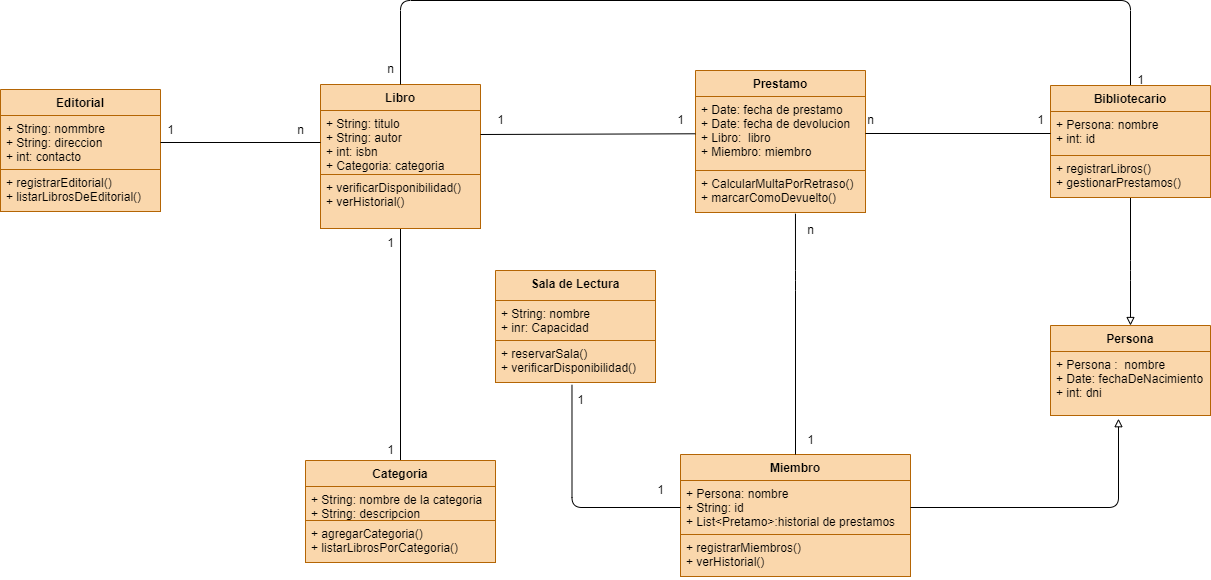

The diagram above was exported from draw.io. Its source (the exported page's mxGraphModel, read from the mxfile embedded in the PNG):
<mxGraphModel dx="1609" dy="571" grid="1" gridSize="10" guides="1" tooltips="1" connect="1" arrows="1" fold="1" page="1" pageScale="1" pageWidth="827" pageHeight="1169" background="#ffffff" math="0" shadow="0">
  <root>
    <mxCell id="0" />
    <mxCell id="1" parent="0" />
    <mxCell id="39" style="edgeStyle=none;html=1;entryX=0.5;entryY=0;entryDx=0;entryDy=0;endArrow=none;endFill=0;" parent="1" source="2" target="18" edge="1">
      <mxGeometry relative="1" as="geometry" />
    </mxCell>
    <mxCell id="2" value="Libro" style="swimlane;fontStyle=1;align=center;verticalAlign=top;childLayout=stackLayout;horizontal=1;startSize=26;horizontalStack=0;resizeParent=1;resizeParentMax=0;resizeLast=0;collapsible=1;marginBottom=0;fillColor=#fad7ac;strokeColor=#b46504;" parent="1" vertex="1">
      <mxGeometry x="60" y="244" width="160" height="144" as="geometry" />
    </mxCell>
    <mxCell id="3" value="+ String: titulo&#10;+ String: autor&#10;+ int: isbn&#10;+ Categoria: categoria" style="text;fillColor=#fad7ac;align=left;verticalAlign=top;spacingLeft=4;spacingRight=4;overflow=hidden;rotatable=0;points=[[0,0.5],[1,0.5]];portConstraint=eastwest;strokeColor=#b46504;" parent="2" vertex="1">
      <mxGeometry y="26" width="160" height="64" as="geometry" />
    </mxCell>
    <mxCell id="4" value="" style="line;strokeWidth=1;fillColor=#fad7ac;align=left;verticalAlign=middle;spacingTop=-1;spacingLeft=3;spacingRight=3;rotatable=0;labelPosition=right;points=[];portConstraint=eastwest;strokeColor=#b46504;" parent="2" vertex="1">
      <mxGeometry y="90" width="160" as="geometry" />
    </mxCell>
    <mxCell id="5" value="+ verificarDisponibilidad()&#10;+ verHistorial()" style="text;fillColor=#fad7ac;align=left;verticalAlign=top;spacingLeft=4;spacingRight=4;overflow=hidden;rotatable=0;points=[[0,0.5],[1,0.5]];portConstraint=eastwest;strokeColor=#b46504;" parent="2" vertex="1">
      <mxGeometry y="90" width="160" height="54" as="geometry" />
    </mxCell>
    <mxCell id="6" value="Miembro" style="swimlane;fontStyle=1;align=center;verticalAlign=top;childLayout=stackLayout;horizontal=1;startSize=26;horizontalStack=0;resizeParent=1;resizeParentMax=0;resizeLast=0;collapsible=1;marginBottom=0;fillColor=#fad7ac;strokeColor=#b46504;" parent="1" vertex="1">
      <mxGeometry x="420" y="614" width="230" height="122" as="geometry" />
    </mxCell>
    <mxCell id="7" value="+ Persona: nombre&#10;+ String: id&#10;+ List&lt;Pretamo&gt;:historial de prestamos" style="text;fillColor=#fad7ac;align=left;verticalAlign=top;spacingLeft=4;spacingRight=4;overflow=hidden;rotatable=0;points=[[0,0.5],[1,0.5]];portConstraint=eastwest;strokeColor=#b46504;" parent="6" vertex="1">
      <mxGeometry y="26" width="230" height="54" as="geometry" />
    </mxCell>
    <mxCell id="8" value="" style="line;strokeWidth=1;fillColor=#fad7ac;align=left;verticalAlign=middle;spacingTop=-1;spacingLeft=3;spacingRight=3;rotatable=0;labelPosition=right;points=[];portConstraint=eastwest;strokeColor=#b46504;" parent="6" vertex="1">
      <mxGeometry y="80" width="230" as="geometry" />
    </mxCell>
    <mxCell id="9" value="+ registrarMiembros()&#10;+ verHistorial()" style="text;fillColor=#fad7ac;align=left;verticalAlign=top;spacingLeft=4;spacingRight=4;overflow=hidden;rotatable=0;points=[[0,0.5],[1,0.5]];portConstraint=eastwest;strokeColor=#b46504;" parent="6" vertex="1">
      <mxGeometry y="80" width="230" height="42" as="geometry" />
    </mxCell>
    <mxCell id="10" value="Prestamo" style="swimlane;fontStyle=1;align=center;verticalAlign=top;childLayout=stackLayout;horizontal=1;startSize=26;horizontalStack=0;resizeParent=1;resizeParentMax=0;resizeLast=0;collapsible=1;marginBottom=0;fillColor=#fad7ac;strokeColor=#b46504;" parent="1" vertex="1">
      <mxGeometry x="435" y="230" width="170" height="142" as="geometry" />
    </mxCell>
    <mxCell id="11" value="+ Date: fecha de prestamo&#10;+ Date: fecha de devolucion&#10;+ Libro:  libro&#10;+ Miembro: miembro" style="text;strokeColor=#b46504;fillColor=#fad7ac;align=left;verticalAlign=top;spacingLeft=4;spacingRight=4;overflow=hidden;rotatable=0;points=[[0,0.5],[1,0.5]];portConstraint=eastwest;" parent="10" vertex="1">
      <mxGeometry y="26" width="170" height="74" as="geometry" />
    </mxCell>
    <mxCell id="12" value="" style="line;strokeWidth=1;fillColor=none;align=left;verticalAlign=middle;spacingTop=-1;spacingLeft=3;spacingRight=3;rotatable=0;labelPosition=right;points=[];portConstraint=eastwest;strokeColor=inherit;" parent="10" vertex="1">
      <mxGeometry y="100" width="170" as="geometry" />
    </mxCell>
    <mxCell id="13" value="+ CalcularMultaPorRetraso()&#10;+ marcarComoDevuelto()" style="text;strokeColor=#b46504;fillColor=#fad7ac;align=left;verticalAlign=top;spacingLeft=4;spacingRight=4;overflow=hidden;rotatable=0;points=[[0,0.5],[1,0.5]];portConstraint=eastwest;" parent="10" vertex="1">
      <mxGeometry y="100" width="170" height="42" as="geometry" />
    </mxCell>
    <mxCell id="38" style="edgeStyle=orthogonalEdgeStyle;html=1;entryX=0.5;entryY=0;entryDx=0;entryDy=0;endArrow=block;endFill=0;" parent="1" source="14" target="26" edge="1">
      <mxGeometry relative="1" as="geometry">
        <Array as="points">
          <mxPoint x="870" y="430" />
          <mxPoint x="870" y="430" />
        </Array>
      </mxGeometry>
    </mxCell>
    <mxCell id="52" style="edgeStyle=orthogonalEdgeStyle;html=1;endArrow=none;endFill=0;entryX=0.5;entryY=0;entryDx=0;entryDy=0;" parent="1" source="14" target="2" edge="1">
      <mxGeometry relative="1" as="geometry">
        <mxPoint x="300" y="240" as="targetPoint" />
        <Array as="points">
          <mxPoint x="870" y="160" />
          <mxPoint x="140" y="160" />
        </Array>
      </mxGeometry>
    </mxCell>
    <mxCell id="14" value="Bibliotecario" style="swimlane;fontStyle=1;align=center;verticalAlign=top;childLayout=stackLayout;horizontal=1;startSize=26;horizontalStack=0;resizeParent=1;resizeParentMax=0;resizeLast=0;collapsible=1;marginBottom=0;fillColor=#fad7ac;strokeColor=#b46504;" parent="1" vertex="1">
      <mxGeometry x="790" y="245" width="160" height="112" as="geometry" />
    </mxCell>
    <mxCell id="15" value="+ Persona: nombre&#10;+ int: id" style="text;strokeColor=#b46504;fillColor=#fad7ac;align=left;verticalAlign=top;spacingLeft=4;spacingRight=4;overflow=hidden;rotatable=0;points=[[0,0.5],[1,0.5]];portConstraint=eastwest;" parent="14" vertex="1">
      <mxGeometry y="26" width="160" height="44" as="geometry" />
    </mxCell>
    <mxCell id="16" value="" style="line;strokeWidth=1;fillColor=none;align=left;verticalAlign=middle;spacingTop=-1;spacingLeft=3;spacingRight=3;rotatable=0;labelPosition=right;points=[];portConstraint=eastwest;strokeColor=inherit;" parent="14" vertex="1">
      <mxGeometry y="70" width="160" as="geometry" />
    </mxCell>
    <mxCell id="17" value="+ registrarLibros()&#10;+ gestionarPrestamos()" style="text;strokeColor=#b46504;fillColor=#fad7ac;align=left;verticalAlign=top;spacingLeft=4;spacingRight=4;overflow=hidden;rotatable=0;points=[[0,0.5],[1,0.5]];portConstraint=eastwest;" parent="14" vertex="1">
      <mxGeometry y="70" width="160" height="42" as="geometry" />
    </mxCell>
    <mxCell id="18" value="Categoria" style="swimlane;fontStyle=1;align=center;verticalAlign=top;childLayout=stackLayout;horizontal=1;startSize=26;horizontalStack=0;resizeParent=1;resizeParentMax=0;resizeLast=0;collapsible=1;marginBottom=0;fillColor=#fad7ac;strokeColor=#b46504;" parent="1" vertex="1">
      <mxGeometry x="45" y="620" width="190" height="102" as="geometry" />
    </mxCell>
    <mxCell id="19" value="+ String: nombre de la categoria&#10;+ String: descripcion" style="text;strokeColor=#b46504;fillColor=#fad7ac;align=left;verticalAlign=top;spacingLeft=4;spacingRight=4;overflow=hidden;rotatable=0;points=[[0,0.5],[1,0.5]];portConstraint=eastwest;" parent="18" vertex="1">
      <mxGeometry y="26" width="190" height="34" as="geometry" />
    </mxCell>
    <mxCell id="20" value="" style="line;strokeWidth=1;fillColor=none;align=left;verticalAlign=middle;spacingTop=-1;spacingLeft=3;spacingRight=3;rotatable=0;labelPosition=right;points=[];portConstraint=eastwest;strokeColor=inherit;" parent="18" vertex="1">
      <mxGeometry y="60" width="190" as="geometry" />
    </mxCell>
    <mxCell id="21" value="+ agregarCategoria()&#10;+ listarLibrosPorCategoria()" style="text;strokeColor=#b46504;fillColor=#fad7ac;align=left;verticalAlign=top;spacingLeft=4;spacingRight=4;overflow=hidden;rotatable=0;points=[[0,0.5],[1,0.5]];portConstraint=eastwest;" parent="18" vertex="1">
      <mxGeometry y="60" width="190" height="42" as="geometry" />
    </mxCell>
    <mxCell id="26" value="Persona" style="swimlane;fontStyle=1;align=center;verticalAlign=top;childLayout=stackLayout;horizontal=1;startSize=26;horizontalStack=0;resizeParent=1;resizeParentMax=0;resizeLast=0;collapsible=1;marginBottom=0;fillColor=#fad7ac;strokeColor=#b46504;" parent="1" vertex="1">
      <mxGeometry x="790" y="485" width="160" height="90" as="geometry" />
    </mxCell>
    <mxCell id="27" value="+ Persona :  nombre&#10;+ Date: fechaDeNacimiento&#10;+ int: dni" style="text;fillColor=#fad7ac;align=left;verticalAlign=top;spacingLeft=4;spacingRight=4;overflow=hidden;rotatable=0;points=[[0,0.5],[1,0.5]];portConstraint=eastwest;strokeColor=#b46504;" parent="26" vertex="1">
      <mxGeometry y="26" width="160" height="64" as="geometry" />
    </mxCell>
    <mxCell id="28" value="" style="line;strokeWidth=1;fillColor=none;align=left;verticalAlign=middle;spacingTop=-1;spacingLeft=3;spacingRight=3;rotatable=0;labelPosition=right;points=[];portConstraint=eastwest;strokeColor=inherit;" parent="26" vertex="1">
      <mxGeometry y="90" width="160" as="geometry" />
    </mxCell>
    <mxCell id="33" style="edgeStyle=none;html=1;entryX=0;entryY=0.5;entryDx=0;entryDy=0;endArrow=none;endFill=0;" parent="1" source="11" target="15" edge="1">
      <mxGeometry relative="1" as="geometry" />
    </mxCell>
    <mxCell id="40" style="edgeStyle=none;html=1;entryX=1;entryY=0.375;entryDx=0;entryDy=0;entryPerimeter=0;endArrow=none;endFill=0;" parent="1" source="11" target="3" edge="1">
      <mxGeometry relative="1" as="geometry" />
    </mxCell>
    <mxCell id="42" style="edgeStyle=orthogonalEdgeStyle;html=1;entryX=0.5;entryY=0;entryDx=0;entryDy=0;endArrow=none;endFill=0;exitX=0.588;exitY=1.028;exitDx=0;exitDy=0;exitPerimeter=0;" parent="1" source="13" target="6" edge="1">
      <mxGeometry relative="1" as="geometry">
        <mxPoint x="530" y="380" as="sourcePoint" />
        <Array as="points">
          <mxPoint x="535" y="440" />
          <mxPoint x="535" y="440" />
        </Array>
      </mxGeometry>
    </mxCell>
    <mxCell id="43" value="1" style="text;html=1;align=center;verticalAlign=middle;resizable=0;points=[];autosize=1;strokeColor=none;fillColor=none;" parent="1" vertex="1">
      <mxGeometry x="535" y="585" width="30" height="30" as="geometry" />
    </mxCell>
    <mxCell id="44" value="n" style="text;html=1;align=center;verticalAlign=middle;resizable=0;points=[];autosize=1;strokeColor=none;fillColor=none;" parent="1" vertex="1">
      <mxGeometry x="535" y="375" width="30" height="30" as="geometry" />
    </mxCell>
    <mxCell id="45" style="edgeStyle=orthogonalEdgeStyle;html=1;entryX=0.425;entryY=1.05;entryDx=0;entryDy=0;entryPerimeter=0;endArrow=block;endFill=0;" parent="1" source="7" target="27" edge="1">
      <mxGeometry relative="1" as="geometry">
        <Array as="points">
          <mxPoint x="858" y="667" />
        </Array>
      </mxGeometry>
    </mxCell>
    <mxCell id="46" value="1" style="text;html=1;align=center;verticalAlign=middle;resizable=0;points=[];autosize=1;strokeColor=none;fillColor=none;" parent="1" vertex="1">
      <mxGeometry x="405" y="265" width="30" height="30" as="geometry" />
    </mxCell>
    <mxCell id="47" value="1" style="text;html=1;align=center;verticalAlign=middle;resizable=0;points=[];autosize=1;strokeColor=none;fillColor=none;" parent="1" vertex="1">
      <mxGeometry x="225" y="265" width="30" height="30" as="geometry" />
    </mxCell>
    <mxCell id="48" value="1" style="text;html=1;align=center;verticalAlign=middle;resizable=0;points=[];autosize=1;strokeColor=none;fillColor=none;" parent="1" vertex="1">
      <mxGeometry x="765" y="265" width="30" height="30" as="geometry" />
    </mxCell>
    <mxCell id="49" value="n" style="text;html=1;align=center;verticalAlign=middle;resizable=0;points=[];autosize=1;strokeColor=none;fillColor=none;" parent="1" vertex="1">
      <mxGeometry x="595" y="265" width="30" height="30" as="geometry" />
    </mxCell>
    <mxCell id="50" value="1" style="text;html=1;align=center;verticalAlign=middle;resizable=0;points=[];autosize=1;strokeColor=none;fillColor=none;" parent="1" vertex="1">
      <mxGeometry x="115" y="388" width="30" height="30" as="geometry" />
    </mxCell>
    <mxCell id="51" value="1" style="text;html=1;align=center;verticalAlign=middle;resizable=0;points=[];autosize=1;strokeColor=none;fillColor=none;" parent="1" vertex="1">
      <mxGeometry x="115" y="595" width="30" height="30" as="geometry" />
    </mxCell>
    <mxCell id="53" value="1" style="text;html=1;align=center;verticalAlign=middle;resizable=0;points=[];autosize=1;strokeColor=none;fillColor=none;" parent="1" vertex="1">
      <mxGeometry x="865" y="225" width="30" height="30" as="geometry" />
    </mxCell>
    <mxCell id="54" value="n" style="text;html=1;align=center;verticalAlign=middle;resizable=0;points=[];autosize=1;strokeColor=none;fillColor=none;" parent="1" vertex="1">
      <mxGeometry x="115" y="214" width="30" height="30" as="geometry" />
    </mxCell>
    <mxCell id="55" value="Editorial" style="swimlane;fontStyle=1;align=center;verticalAlign=top;childLayout=stackLayout;horizontal=1;startSize=26;horizontalStack=0;resizeParent=1;resizeParentMax=0;resizeLast=0;collapsible=1;marginBottom=0;fillColor=#fad7ac;strokeColor=#b46504;" parent="1" vertex="1">
      <mxGeometry x="-260" y="249" width="160" height="122" as="geometry" />
    </mxCell>
    <mxCell id="56" value="+ String: nommbre&#10;+ String: direccion&#10;+ int: contacto" style="text;strokeColor=#b46504;fillColor=#fad7ac;align=left;verticalAlign=top;spacingLeft=4;spacingRight=4;overflow=hidden;rotatable=0;points=[[0,0.5],[1,0.5]];portConstraint=eastwest;" parent="55" vertex="1">
      <mxGeometry y="26" width="160" height="54" as="geometry" />
    </mxCell>
    <mxCell id="57" value="" style="line;strokeWidth=1;fillColor=none;align=left;verticalAlign=middle;spacingTop=-1;spacingLeft=3;spacingRight=3;rotatable=0;labelPosition=right;points=[];portConstraint=eastwest;strokeColor=inherit;" parent="55" vertex="1">
      <mxGeometry y="80" width="160" as="geometry" />
    </mxCell>
    <mxCell id="58" value="+ registrarEditorial()&#10;+ listarLibrosDeEditorial()" style="text;strokeColor=#b46504;fillColor=#fad7ac;align=left;verticalAlign=top;spacingLeft=4;spacingRight=4;overflow=hidden;rotatable=0;points=[[0,0.5],[1,0.5]];portConstraint=eastwest;" parent="55" vertex="1">
      <mxGeometry y="80" width="160" height="42" as="geometry" />
    </mxCell>
    <mxCell id="59" value="Sala de Lectura" style="swimlane;fontStyle=1;align=center;verticalAlign=top;childLayout=stackLayout;horizontal=1;startSize=30;horizontalStack=0;resizeParent=1;resizeParentMax=0;resizeLast=0;collapsible=1;marginBottom=0;fillColor=#fad7ac;strokeColor=#b46504;" parent="1" vertex="1">
      <mxGeometry x="235" y="430" width="160" height="112" as="geometry" />
    </mxCell>
    <mxCell id="60" value="+ String: nombre&#10;+ inr: Capacidad" style="text;strokeColor=#b46504;fillColor=#fad7ac;align=left;verticalAlign=top;spacingLeft=4;spacingRight=4;overflow=hidden;rotatable=0;points=[[0,0.5],[1,0.5]];portConstraint=eastwest;" parent="59" vertex="1">
      <mxGeometry y="30" width="160" height="40" as="geometry" />
    </mxCell>
    <mxCell id="61" value="" style="line;strokeWidth=1;fillColor=none;align=left;verticalAlign=middle;spacingTop=-1;spacingLeft=3;spacingRight=3;rotatable=0;labelPosition=right;points=[];portConstraint=eastwest;strokeColor=inherit;" parent="59" vertex="1">
      <mxGeometry y="70" width="160" as="geometry" />
    </mxCell>
    <mxCell id="62" value="+ reservarSala()&#10;+ verificarDisponibilidad()" style="text;strokeColor=#b46504;fillColor=#fad7ac;align=left;verticalAlign=top;spacingLeft=4;spacingRight=4;overflow=hidden;rotatable=0;points=[[0,0.5],[1,0.5]];portConstraint=eastwest;" parent="59" vertex="1">
      <mxGeometry y="70" width="160" height="42" as="geometry" />
    </mxCell>
    <mxCell id="64" style="edgeStyle=none;html=1;entryX=1;entryY=0.5;entryDx=0;entryDy=0;endArrow=none;endFill=0;" parent="1" source="3" target="56" edge="1">
      <mxGeometry relative="1" as="geometry" />
    </mxCell>
    <mxCell id="65" style="edgeStyle=orthogonalEdgeStyle;html=1;entryX=0;entryY=0.5;entryDx=0;entryDy=0;endArrow=none;endFill=0;exitX=0.478;exitY=1.056;exitDx=0;exitDy=0;exitPerimeter=0;" parent="1" source="62" target="7" edge="1">
      <mxGeometry relative="1" as="geometry">
        <Array as="points">
          <mxPoint x="312" y="667" />
        </Array>
      </mxGeometry>
    </mxCell>
    <mxCell id="66" value="n" style="text;html=1;align=center;verticalAlign=middle;resizable=0;points=[];autosize=1;strokeColor=none;fillColor=none;" parent="1" vertex="1">
      <mxGeometry x="25" y="275" width="30" height="30" as="geometry" />
    </mxCell>
    <mxCell id="67" value="1" style="text;html=1;align=center;verticalAlign=middle;resizable=0;points=[];autosize=1;strokeColor=none;fillColor=none;" parent="1" vertex="1">
      <mxGeometry x="-105" y="275" width="30" height="30" as="geometry" />
    </mxCell>
    <mxCell id="68" value="1" style="text;html=1;align=center;verticalAlign=middle;resizable=0;points=[];autosize=1;strokeColor=none;fillColor=none;" parent="1" vertex="1">
      <mxGeometry x="385" y="635" width="30" height="30" as="geometry" />
    </mxCell>
    <mxCell id="69" value="1" style="text;html=1;align=center;verticalAlign=middle;resizable=0;points=[];autosize=1;strokeColor=none;fillColor=none;" parent="1" vertex="1">
      <mxGeometry x="305" y="545" width="30" height="30" as="geometry" />
    </mxCell>
  </root>
</mxGraphModel>